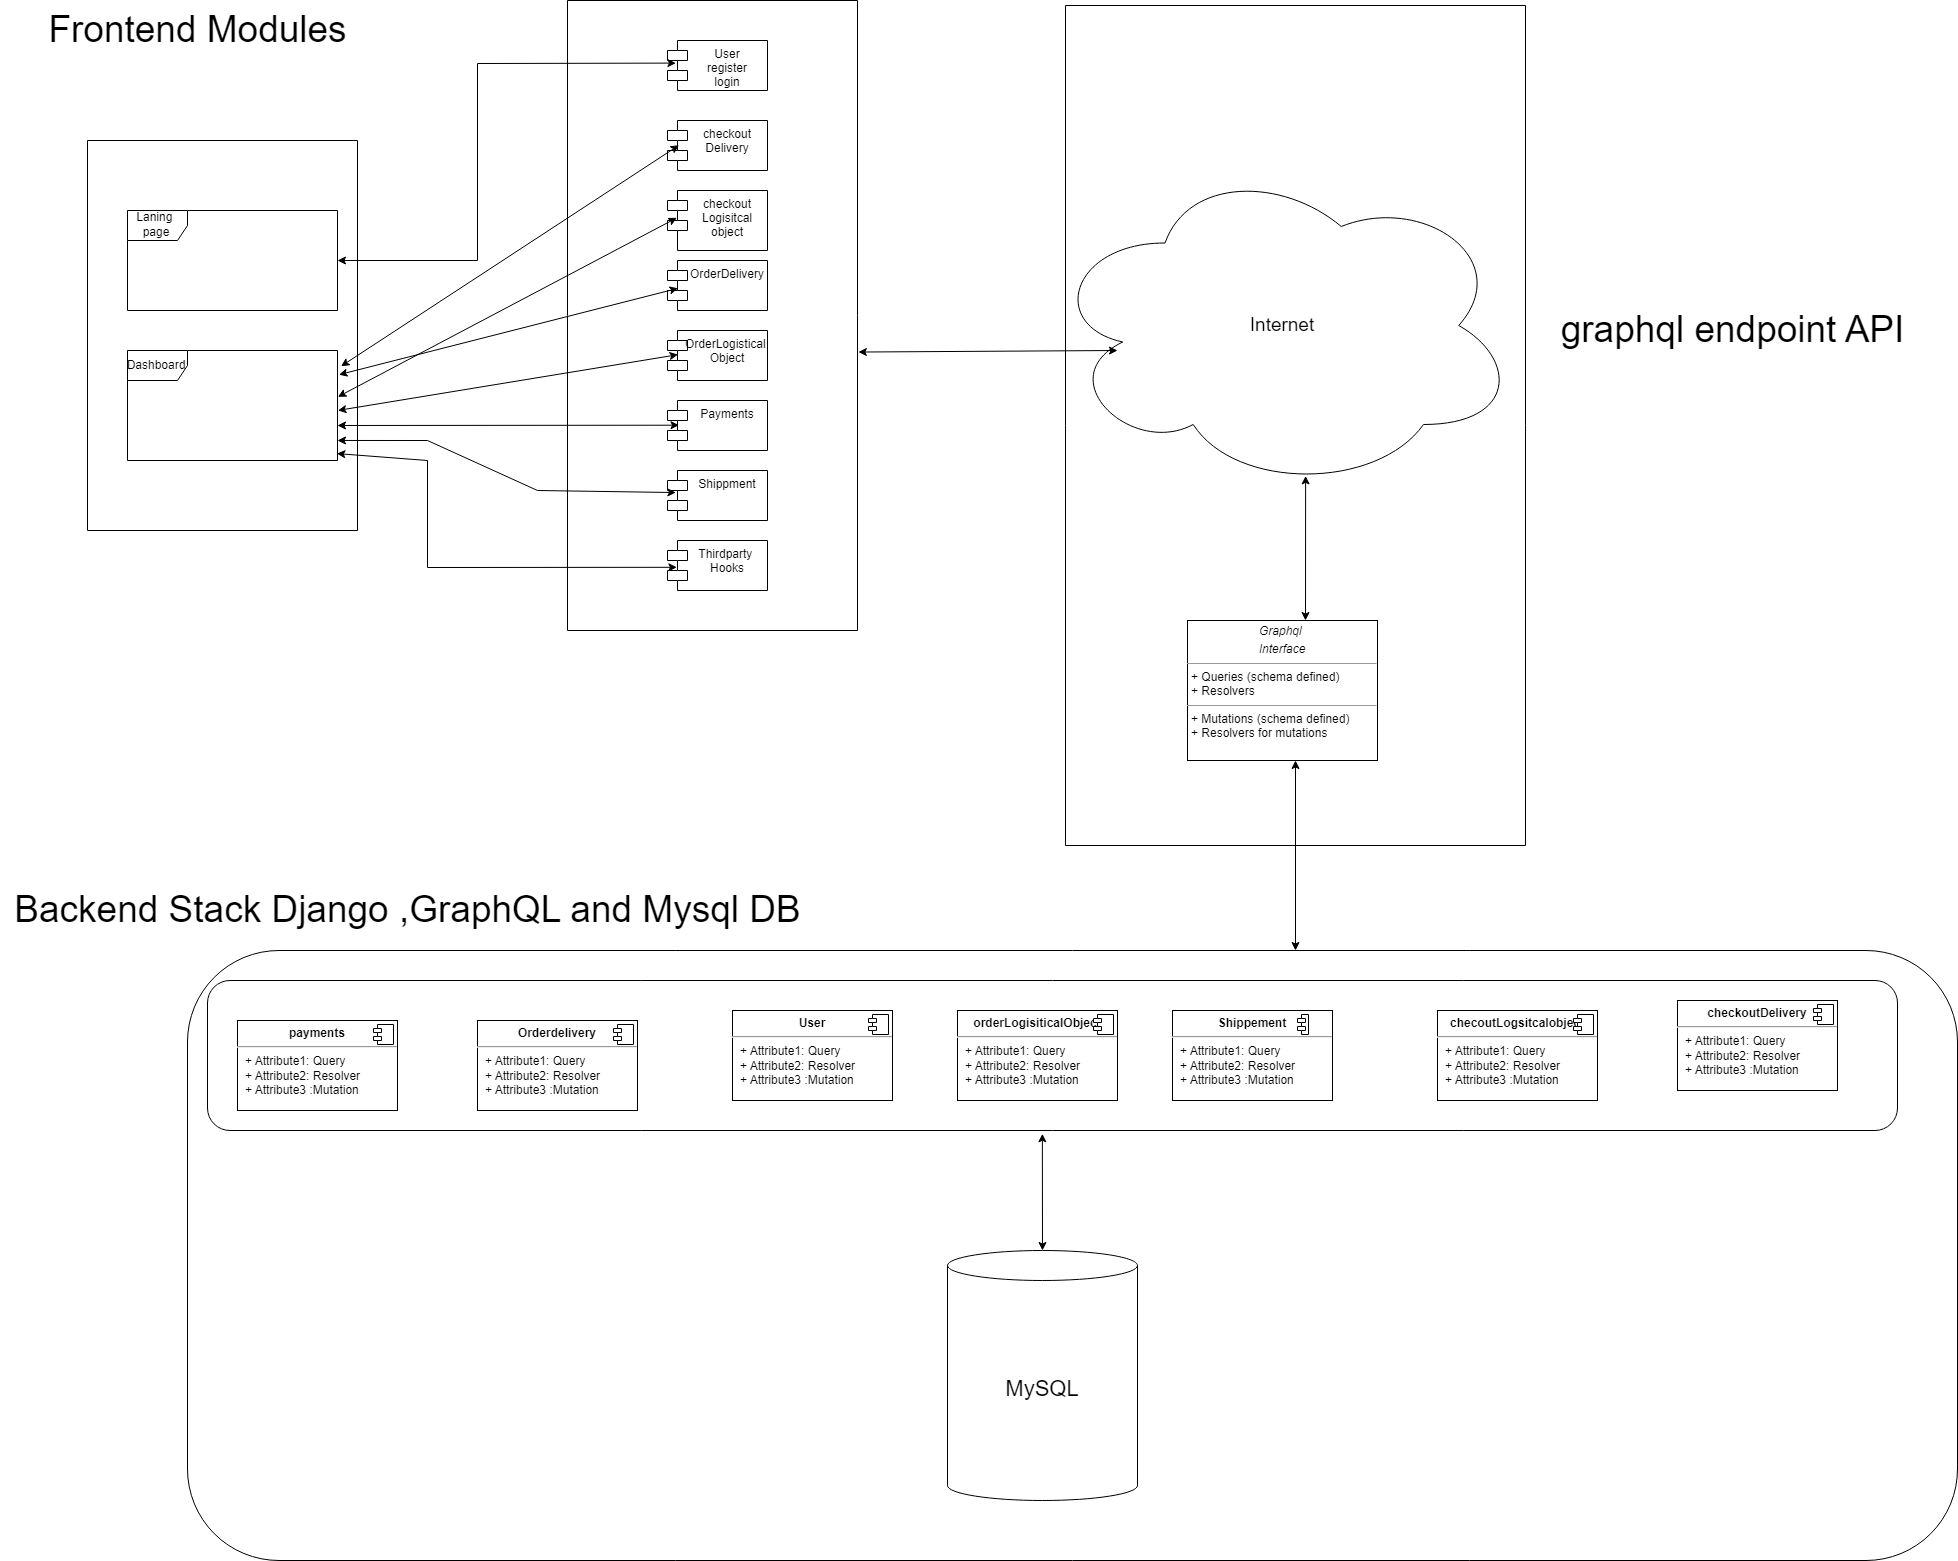

The diagram above was exported from draw.io. Its source (the exported page's mxGraphModel, read from the mxfile embedded in the PNG):
<mxGraphModel dx="4747" dy="3546" grid="1" gridSize="10" guides="1" tooltips="1" connect="1" arrows="1" fold="1" page="1" pageScale="1.5" pageWidth="850" pageHeight="1100" math="0" shadow="0">
  <root>
    <mxCell id="0" />
    <mxCell id="1" parent="0" />
    <mxCell id="pR3nVmYRJqBq1gAy_Sbd-1" value="OrderDelivery" style="shape=module;align=left;spacingLeft=20;align=center;verticalAlign=top;" parent="1" vertex="1">
      <mxGeometry x="-275" y="-530" width="100" height="50" as="geometry" />
    </mxCell>
    <mxCell id="pR3nVmYRJqBq1gAy_Sbd-3" value="" style="rounded=0;whiteSpace=wrap;html=1;fillColor=none;rotation=90;align=center;" parent="1" vertex="1">
      <mxGeometry x="-915" y="-590" width="390" height="270" as="geometry" />
    </mxCell>
    <mxCell id="pR3nVmYRJqBq1gAy_Sbd-5" value="OrderLogistical &#10;Object" style="shape=module;align=left;spacingLeft=20;align=center;verticalAlign=top;" parent="1" vertex="1">
      <mxGeometry x="-275" y="-460" width="100" height="50" as="geometry" />
    </mxCell>
    <mxCell id="pR3nVmYRJqBq1gAy_Sbd-6" value="Payments&#10;" style="shape=module;align=left;spacingLeft=20;align=center;verticalAlign=top;" parent="1" vertex="1">
      <mxGeometry x="-275" y="-390" width="100" height="50" as="geometry" />
    </mxCell>
    <mxCell id="pR3nVmYRJqBq1gAy_Sbd-7" value="Shippment&#10;" style="shape=module;align=left;spacingLeft=20;align=center;verticalAlign=top;" parent="1" vertex="1">
      <mxGeometry x="-275" y="-320" width="100" height="50" as="geometry" />
    </mxCell>
    <mxCell id="pR3nVmYRJqBq1gAy_Sbd-8" value="Thirdparty &#10;Hooks" style="shape=module;align=left;spacingLeft=20;align=center;verticalAlign=top;" parent="1" vertex="1">
      <mxGeometry x="-275" y="-250" width="100" height="50" as="geometry" />
    </mxCell>
    <mxCell id="pR3nVmYRJqBq1gAy_Sbd-9" value="&lt;font style=&quot;font-size: 22px;&quot;&gt;MySQL&lt;/font&gt;" style="shape=cylinder3;whiteSpace=wrap;html=1;boundedLbl=1;backgroundOutline=1;size=15;fillColor=default;" parent="1" vertex="1">
      <mxGeometry x="5" y="460" width="190" height="250" as="geometry" />
    </mxCell>
    <mxCell id="pR3nVmYRJqBq1gAy_Sbd-10" value="&lt;p style=&quot;margin:0px;margin-top:6px;text-align:center;&quot;&gt;&lt;b&gt;Orderdelivery&lt;/b&gt;&lt;/p&gt;&lt;hr&gt;&lt;p style=&quot;margin:0px;margin-left:8px;&quot;&gt;+ Attribute1: Query&lt;br&gt;+ Attribute2: Resolver&lt;/p&gt;&lt;p style=&quot;margin:0px;margin-left:8px;&quot;&gt;+ Attribute3 :Mutation&lt;/p&gt;&lt;p style=&quot;margin:0px;margin-left:8px;&quot;&gt;&lt;br&gt;&lt;/p&gt;" style="align=left;overflow=fill;html=1;dropTarget=0;fillColor=default;" parent="1" vertex="1">
      <mxGeometry x="-465" y="230" width="160" height="90" as="geometry" />
    </mxCell>
    <mxCell id="pR3nVmYRJqBq1gAy_Sbd-11" value="" style="shape=component;jettyWidth=8;jettyHeight=4;fillColor=default;" parent="pR3nVmYRJqBq1gAy_Sbd-10" vertex="1">
      <mxGeometry x="1" width="20" height="20" relative="1" as="geometry">
        <mxPoint x="-24" y="4" as="offset" />
      </mxGeometry>
    </mxCell>
    <mxCell id="pR3nVmYRJqBq1gAy_Sbd-12" value="&lt;p style=&quot;margin:0px;margin-top:4px;text-align:center;&quot;&gt;&lt;i&gt;Graphql&amp;nbsp;&lt;/i&gt;&lt;/p&gt;&lt;p style=&quot;margin:0px;margin-top:4px;text-align:center;&quot;&gt;&lt;i&gt;Interface&lt;/i&gt;&lt;/p&gt;&lt;hr size=&quot;1&quot;&gt;&lt;p style=&quot;margin:0px;margin-left:4px;&quot;&gt;+ Queries (schema defined)&lt;br&gt;+ Resolvers&lt;/p&gt;&lt;hr size=&quot;1&quot;&gt;&lt;p style=&quot;margin:0px;margin-left:4px;&quot;&gt;+ Mutations (schema defined)&lt;br&gt;+ Resolvers for mutations&lt;/p&gt;" style="verticalAlign=top;align=left;overflow=fill;fontSize=12;fontFamily=Helvetica;html=1;fillColor=default;" parent="1" vertex="1">
      <mxGeometry x="245" y="-170" width="190" height="140" as="geometry" />
    </mxCell>
    <mxCell id="pR3nVmYRJqBq1gAy_Sbd-15" value="&lt;p style=&quot;margin:0px;margin-top:6px;text-align:center;&quot;&gt;&lt;b&gt;User&lt;/b&gt;&lt;/p&gt;&lt;hr&gt;&lt;p style=&quot;margin:0px;margin-left:8px;&quot;&gt;+ Attribute1: Query&lt;br&gt;+ Attribute2: Resolver&lt;/p&gt;&lt;p style=&quot;margin:0px;margin-left:8px;&quot;&gt;+ Attribute3 :Mutation&lt;/p&gt;&lt;p style=&quot;margin:0px;margin-left:8px;&quot;&gt;&lt;br&gt;&lt;/p&gt;" style="align=left;overflow=fill;html=1;dropTarget=0;fillColor=default;" parent="1" vertex="1">
      <mxGeometry x="-210" y="220" width="160" height="90" as="geometry" />
    </mxCell>
    <mxCell id="pR3nVmYRJqBq1gAy_Sbd-16" value="" style="shape=component;jettyWidth=8;jettyHeight=4;fillColor=default;" parent="pR3nVmYRJqBq1gAy_Sbd-15" vertex="1">
      <mxGeometry x="1" width="20" height="20" relative="1" as="geometry">
        <mxPoint x="-24" y="4" as="offset" />
      </mxGeometry>
    </mxCell>
    <mxCell id="pR3nVmYRJqBq1gAy_Sbd-17" value="&lt;p style=&quot;margin:0px;margin-top:6px;text-align:center;&quot;&gt;&lt;b&gt;orderLogisiticalObject&lt;/b&gt;&lt;/p&gt;&lt;hr&gt;&lt;p style=&quot;margin:0px;margin-left:8px;&quot;&gt;+ Attribute1: Query&lt;br&gt;+ Attribute2: Resolver&lt;/p&gt;&lt;p style=&quot;margin:0px;margin-left:8px;&quot;&gt;+ Attribute3 :Mutation&lt;/p&gt;&lt;p style=&quot;margin:0px;margin-left:8px;&quot;&gt;&lt;br&gt;&lt;/p&gt;" style="align=left;overflow=fill;html=1;dropTarget=0;fillColor=default;" parent="1" vertex="1">
      <mxGeometry x="15" y="220" width="160" height="90" as="geometry" />
    </mxCell>
    <mxCell id="pR3nVmYRJqBq1gAy_Sbd-18" value="" style="shape=component;jettyWidth=8;jettyHeight=4;fillColor=default;" parent="pR3nVmYRJqBq1gAy_Sbd-17" vertex="1">
      <mxGeometry x="1" width="20" height="20" relative="1" as="geometry">
        <mxPoint x="-24" y="4" as="offset" />
      </mxGeometry>
    </mxCell>
    <mxCell id="pR3nVmYRJqBq1gAy_Sbd-19" value="&lt;p style=&quot;margin:0px;margin-top:6px;text-align:center;&quot;&gt;&lt;b&gt;checkoutDelivery&lt;/b&gt;&lt;/p&gt;&lt;hr&gt;&lt;p style=&quot;margin:0px;margin-left:8px;&quot;&gt;+ Attribute1: Query&lt;br&gt;+ Attribute2: Resolver&lt;/p&gt;&lt;p style=&quot;margin:0px;margin-left:8px;&quot;&gt;+ Attribute3 :Mutation&lt;/p&gt;&lt;p style=&quot;margin:0px;margin-left:8px;&quot;&gt;&lt;br&gt;&lt;/p&gt;" style="align=left;overflow=fill;html=1;dropTarget=0;fillColor=default;" parent="1" vertex="1">
      <mxGeometry x="735" y="210" width="160" height="90" as="geometry" />
    </mxCell>
    <mxCell id="pR3nVmYRJqBq1gAy_Sbd-20" value="" style="shape=component;jettyWidth=8;jettyHeight=4;fillColor=default;" parent="pR3nVmYRJqBq1gAy_Sbd-19" vertex="1">
      <mxGeometry x="1" width="20" height="20" relative="1" as="geometry">
        <mxPoint x="-24" y="4" as="offset" />
      </mxGeometry>
    </mxCell>
    <mxCell id="pR3nVmYRJqBq1gAy_Sbd-21" value="&lt;p style=&quot;margin:0px;margin-top:6px;text-align:center;&quot;&gt;&lt;b&gt;checoutLogsitcalobject&lt;/b&gt;&lt;/p&gt;&lt;hr&gt;&lt;p style=&quot;margin:0px;margin-left:8px;&quot;&gt;+ Attribute1: Query&lt;br&gt;+ Attribute2: Resolver&lt;/p&gt;&lt;p style=&quot;margin:0px;margin-left:8px;&quot;&gt;+ Attribute3 :Mutation&lt;/p&gt;&lt;p style=&quot;margin:0px;margin-left:8px;&quot;&gt;&lt;br&gt;&lt;/p&gt;" style="align=left;overflow=fill;html=1;dropTarget=0;fillColor=default;" parent="1" vertex="1">
      <mxGeometry x="495" y="220" width="160" height="90" as="geometry" />
    </mxCell>
    <mxCell id="pR3nVmYRJqBq1gAy_Sbd-22" value="" style="shape=component;jettyWidth=8;jettyHeight=4;fillColor=default;" parent="pR3nVmYRJqBq1gAy_Sbd-21" vertex="1">
      <mxGeometry x="1" width="20" height="20" relative="1" as="geometry">
        <mxPoint x="-24" y="4" as="offset" />
      </mxGeometry>
    </mxCell>
    <mxCell id="pR3nVmYRJqBq1gAy_Sbd-23" value="&lt;p style=&quot;margin:0px;margin-top:6px;text-align:center;&quot;&gt;&lt;b&gt;Shippement&lt;/b&gt;&lt;/p&gt;&lt;hr&gt;&lt;p style=&quot;margin:0px;margin-left:8px;&quot;&gt;+ Attribute1: Query&lt;br&gt;+ Attribute2: Resolver&lt;/p&gt;&lt;p style=&quot;margin:0px;margin-left:8px;&quot;&gt;+ Attribute3 :Mutation&lt;/p&gt;&lt;p style=&quot;margin:0px;margin-left:8px;&quot;&gt;&lt;br&gt;&lt;/p&gt;" style="align=left;overflow=fill;html=1;dropTarget=0;fillColor=default;" parent="1" vertex="1">
      <mxGeometry x="230" y="220" width="160" height="90" as="geometry" />
    </mxCell>
    <mxCell id="pR3nVmYRJqBq1gAy_Sbd-24" value="" style="shape=component;jettyWidth=8;jettyHeight=4;fillColor=default;" parent="pR3nVmYRJqBq1gAy_Sbd-23" vertex="1">
      <mxGeometry x="1" width="11" height="20" relative="1" as="geometry">
        <mxPoint x="-35" y="4" as="offset" />
      </mxGeometry>
    </mxCell>
    <mxCell id="pR3nVmYRJqBq1gAy_Sbd-25" value="&lt;p style=&quot;margin:0px;margin-top:6px;text-align:center;&quot;&gt;&lt;b&gt;payments&lt;/b&gt;&lt;/p&gt;&lt;hr&gt;&lt;p style=&quot;margin:0px;margin-left:8px;&quot;&gt;+ Attribute1: Query&lt;br&gt;+ Attribute2: Resolver&lt;/p&gt;&lt;p style=&quot;margin:0px;margin-left:8px;&quot;&gt;+ Attribute3 :Mutation&lt;/p&gt;&lt;p style=&quot;margin:0px;margin-left:8px;&quot;&gt;&lt;br&gt;&lt;/p&gt;" style="align=left;overflow=fill;html=1;dropTarget=0;fillColor=default;" parent="1" vertex="1">
      <mxGeometry x="-705" y="230" width="160" height="90" as="geometry" />
    </mxCell>
    <mxCell id="pR3nVmYRJqBq1gAy_Sbd-26" value="" style="shape=component;jettyWidth=8;jettyHeight=4;fillColor=default;" parent="pR3nVmYRJqBq1gAy_Sbd-25" vertex="1">
      <mxGeometry x="1" width="20" height="20" relative="1" as="geometry">
        <mxPoint x="-24" y="4" as="offset" />
      </mxGeometry>
    </mxCell>
    <mxCell id="pR3nVmYRJqBq1gAy_Sbd-27" value="checkout&#10;Delivery" style="shape=module;align=left;spacingLeft=20;align=center;verticalAlign=top;" parent="1" vertex="1">
      <mxGeometry x="-275" y="-670" width="100" height="50" as="geometry" />
    </mxCell>
    <mxCell id="pR3nVmYRJqBq1gAy_Sbd-28" value="checkout&#10;Logisitcal&#10;object" style="shape=module;align=left;spacingLeft=20;align=center;verticalAlign=top;" parent="1" vertex="1">
      <mxGeometry x="-275" y="-600" width="100" height="60" as="geometry" />
    </mxCell>
    <mxCell id="pR3nVmYRJqBq1gAy_Sbd-29" value="Laning&amp;nbsp;&lt;br&gt;page" style="shape=umlFrame;whiteSpace=wrap;html=1;fillColor=default;" parent="1" vertex="1">
      <mxGeometry x="-815" y="-580" width="210" height="100" as="geometry" />
    </mxCell>
    <mxCell id="pR3nVmYRJqBq1gAy_Sbd-30" value="Dashboard" style="shape=umlFrame;whiteSpace=wrap;html=1;fillColor=default;" parent="1" vertex="1">
      <mxGeometry x="-815" y="-440" width="210" height="110" as="geometry" />
    </mxCell>
    <mxCell id="pR3nVmYRJqBq1gAy_Sbd-31" value="User&#10;register&#10;login" style="shape=module;align=left;spacingLeft=20;align=center;verticalAlign=top;" parent="1" vertex="1">
      <mxGeometry x="-275" y="-750" width="100" height="50" as="geometry" />
    </mxCell>
    <mxCell id="pR3nVmYRJqBq1gAy_Sbd-32" value="&lt;font style=&quot;&quot;&gt;&lt;font style=&quot;font-size: 19px;&quot;&gt;Internet&lt;/font&gt;&lt;br&gt;&lt;/font&gt;" style="ellipse;shape=cloud;whiteSpace=wrap;html=1;fillColor=default;" parent="1" vertex="1">
      <mxGeometry x="105" y="-630" width="470" height="330" as="geometry" />
    </mxCell>
    <mxCell id="pR3nVmYRJqBq1gAy_Sbd-35" value="" style="endArrow=classic;startArrow=classic;html=1;rounded=0;fontSize=22;entryX=0.084;entryY=0.452;entryDx=0;entryDy=0;entryPerimeter=0;" parent="1" target="pR3nVmYRJqBq1gAy_Sbd-31" edge="1">
      <mxGeometry width="50" height="50" relative="1" as="geometry">
        <mxPoint x="-605" y="-530" as="sourcePoint" />
        <mxPoint x="-555" y="-580" as="targetPoint" />
        <Array as="points">
          <mxPoint x="-465" y="-530" />
          <mxPoint x="-465" y="-727" />
        </Array>
      </mxGeometry>
    </mxCell>
    <mxCell id="pR3nVmYRJqBq1gAy_Sbd-36" value="" style="endArrow=classic;startArrow=classic;html=1;rounded=0;fontSize=22;exitX=0.997;exitY=0.937;exitDx=0;exitDy=0;exitPerimeter=0;entryX=0.094;entryY=0.536;entryDx=0;entryDy=0;entryPerimeter=0;" parent="1" source="pR3nVmYRJqBq1gAy_Sbd-30" target="pR3nVmYRJqBq1gAy_Sbd-8" edge="1">
      <mxGeometry width="50" height="50" relative="1" as="geometry">
        <mxPoint x="-435" y="-330" as="sourcePoint" />
        <mxPoint x="-385" y="-390" as="targetPoint" />
        <Array as="points">
          <mxPoint x="-515" y="-330" />
          <mxPoint x="-515" y="-223" />
        </Array>
      </mxGeometry>
    </mxCell>
    <mxCell id="pR3nVmYRJqBq1gAy_Sbd-37" value="" style="endArrow=classic;startArrow=classic;html=1;rounded=0;fontSize=22;exitX=1;exitY=0.818;exitDx=0;exitDy=0;exitPerimeter=0;entryX=0.084;entryY=0.441;entryDx=0;entryDy=0;entryPerimeter=0;" parent="1" source="pR3nVmYRJqBq1gAy_Sbd-30" target="pR3nVmYRJqBq1gAy_Sbd-7" edge="1">
      <mxGeometry width="50" height="50" relative="1" as="geometry">
        <mxPoint x="-435" y="-340" as="sourcePoint" />
        <mxPoint x="-385" y="-390" as="targetPoint" />
        <Array as="points">
          <mxPoint x="-515" y="-350" />
          <mxPoint x="-405" y="-300" />
        </Array>
      </mxGeometry>
    </mxCell>
    <mxCell id="pR3nVmYRJqBq1gAy_Sbd-38" value="" style="endArrow=classic;startArrow=classic;html=1;rounded=0;fontSize=22;entryX=0.115;entryY=0.494;entryDx=0;entryDy=0;entryPerimeter=0;" parent="1" target="pR3nVmYRJqBq1gAy_Sbd-6" edge="1">
      <mxGeometry width="50" height="50" relative="1" as="geometry">
        <mxPoint x="-605" y="-365" as="sourcePoint" />
        <mxPoint x="-385" y="-390" as="targetPoint" />
      </mxGeometry>
    </mxCell>
    <mxCell id="pR3nVmYRJqBq1gAy_Sbd-39" value="" style="endArrow=classic;startArrow=classic;html=1;rounded=0;fontSize=22;entryX=0.105;entryY=0.483;entryDx=0;entryDy=0;entryPerimeter=0;exitX=1.002;exitY=0.545;exitDx=0;exitDy=0;exitPerimeter=0;" parent="1" source="pR3nVmYRJqBq1gAy_Sbd-30" target="pR3nVmYRJqBq1gAy_Sbd-5" edge="1">
      <mxGeometry width="50" height="50" relative="1" as="geometry">
        <mxPoint x="-435" y="-400" as="sourcePoint" />
        <mxPoint x="-385" y="-450" as="targetPoint" />
      </mxGeometry>
    </mxCell>
    <mxCell id="pR3nVmYRJqBq1gAy_Sbd-40" value="" style="endArrow=classic;startArrow=classic;html=1;rounded=0;fontSize=22;exitX=1.007;exitY=0.22;exitDx=0;exitDy=0;exitPerimeter=0;entryX=0.105;entryY=0.557;entryDx=0;entryDy=0;entryPerimeter=0;" parent="1" source="pR3nVmYRJqBq1gAy_Sbd-30" target="pR3nVmYRJqBq1gAy_Sbd-1" edge="1">
      <mxGeometry width="50" height="50" relative="1" as="geometry">
        <mxPoint x="-435" y="-400" as="sourcePoint" />
        <mxPoint x="-385" y="-450" as="targetPoint" />
      </mxGeometry>
    </mxCell>
    <mxCell id="pR3nVmYRJqBq1gAy_Sbd-41" value="" style="endArrow=classic;startArrow=classic;html=1;rounded=0;fontSize=22;entryX=0.094;entryY=0.455;entryDx=0;entryDy=0;entryPerimeter=0;exitX=1.002;exitY=0.421;exitDx=0;exitDy=0;exitPerimeter=0;" parent="1" source="pR3nVmYRJqBq1gAy_Sbd-30" target="pR3nVmYRJqBq1gAy_Sbd-28" edge="1">
      <mxGeometry width="50" height="50" relative="1" as="geometry">
        <mxPoint x="-435" y="-400" as="sourcePoint" />
        <mxPoint x="-385" y="-450" as="targetPoint" />
      </mxGeometry>
    </mxCell>
    <mxCell id="pR3nVmYRJqBq1gAy_Sbd-42" value="" style="endArrow=classic;startArrow=classic;html=1;rounded=0;fontSize=22;exitX=1.017;exitY=0.143;exitDx=0;exitDy=0;exitPerimeter=0;entryX=0.115;entryY=0.494;entryDx=0;entryDy=0;entryPerimeter=0;" parent="1" source="pR3nVmYRJqBq1gAy_Sbd-30" target="pR3nVmYRJqBq1gAy_Sbd-27" edge="1">
      <mxGeometry width="50" height="50" relative="1" as="geometry">
        <mxPoint x="-435" y="-610" as="sourcePoint" />
        <mxPoint x="-385" y="-660" as="targetPoint" />
      </mxGeometry>
    </mxCell>
    <mxCell id="pR3nVmYRJqBq1gAy_Sbd-43" value="" style="rounded=0;whiteSpace=wrap;html=1;fontSize=22;fillColor=none;rotation=90;" parent="1" vertex="1">
      <mxGeometry x="-545" y="-620" width="630" height="290" as="geometry" />
    </mxCell>
    <mxCell id="pR3nVmYRJqBq1gAy_Sbd-44" value="" style="rounded=0;whiteSpace=wrap;html=1;fontSize=22;fillColor=none;rotation=90;" parent="1" vertex="1">
      <mxGeometry x="-67" y="-595" width="840" height="460" as="geometry" />
    </mxCell>
    <mxCell id="pR3nVmYRJqBq1gAy_Sbd-45" value="" style="endArrow=classic;startArrow=classic;html=1;rounded=0;fontSize=22;exitX=0.558;exitY=-0.003;exitDx=0;exitDy=0;exitPerimeter=0;" parent="1" source="pR3nVmYRJqBq1gAy_Sbd-43" edge="1">
      <mxGeometry width="50" height="50" relative="1" as="geometry">
        <mxPoint x="-125" y="-340" as="sourcePoint" />
        <mxPoint x="175" y="-440" as="targetPoint" />
      </mxGeometry>
    </mxCell>
    <mxCell id="pR3nVmYRJqBq1gAy_Sbd-46" value="" style="endArrow=classic;startArrow=classic;html=1;rounded=0;fontSize=22;entryX=0.56;entryY=0.478;entryDx=0;entryDy=0;entryPerimeter=0;" parent="1" target="pR3nVmYRJqBq1gAy_Sbd-44" edge="1">
      <mxGeometry width="50" height="50" relative="1" as="geometry">
        <mxPoint x="363" y="-170" as="sourcePoint" />
        <mxPoint x="355" y="-260" as="targetPoint" />
      </mxGeometry>
    </mxCell>
    <mxCell id="pR3nVmYRJqBq1gAy_Sbd-47" value="" style="endArrow=classic;startArrow=classic;html=1;rounded=0;fontSize=22;" parent="1" edge="1">
      <mxGeometry width="50" height="50" relative="1" as="geometry">
        <mxPoint x="353" y="160" as="sourcePoint" />
        <mxPoint x="353" y="-30" as="targetPoint" />
      </mxGeometry>
    </mxCell>
    <mxCell id="pR3nVmYRJqBq1gAy_Sbd-48" value="" style="rounded=1;whiteSpace=wrap;html=1;fontSize=22;fillColor=none;" parent="1" vertex="1">
      <mxGeometry x="-755" y="160" width="1770" height="610" as="geometry" />
    </mxCell>
    <mxCell id="pR3nVmYRJqBq1gAy_Sbd-49" value="" style="endArrow=classic;startArrow=classic;html=1;rounded=0;fontSize=22;exitX=0.5;exitY=0;exitDx=0;exitDy=0;exitPerimeter=0;entryX=0.494;entryY=1.022;entryDx=0;entryDy=0;entryPerimeter=0;" parent="1" source="pR3nVmYRJqBq1gAy_Sbd-9" target="pR3nVmYRJqBq1gAy_Sbd-50" edge="1">
      <mxGeometry width="50" height="50" relative="1" as="geometry">
        <mxPoint x="55" y="430" as="sourcePoint" />
        <mxPoint x="105" y="380" as="targetPoint" />
      </mxGeometry>
    </mxCell>
    <mxCell id="pR3nVmYRJqBq1gAy_Sbd-50" value="" style="rounded=1;whiteSpace=wrap;html=1;fontSize=22;fillColor=none;" parent="1" vertex="1">
      <mxGeometry x="-735" y="190" width="1690" height="150" as="geometry" />
    </mxCell>
    <mxCell id="pR3nVmYRJqBq1gAy_Sbd-51" value="&lt;font style=&quot;font-size: 37px;&quot;&gt;Backend Stack Django ,GraphQL and Mysql DB&lt;/font&gt;" style="text;html=1;align=center;verticalAlign=middle;resizable=0;points=[];autosize=1;strokeColor=none;fillColor=none;fontSize=22;strokeWidth=5;" parent="1" vertex="1">
      <mxGeometry x="-940" y="90" width="810" height="60" as="geometry" />
    </mxCell>
    <mxCell id="pR3nVmYRJqBq1gAy_Sbd-52" value="graphql endpoint API" style="text;html=1;align=center;verticalAlign=middle;resizable=0;points=[];autosize=1;strokeColor=none;fillColor=none;fontSize=37;" parent="1" vertex="1">
      <mxGeometry x="605" y="-490" width="370" height="60" as="geometry" />
    </mxCell>
    <mxCell id="pR3nVmYRJqBq1gAy_Sbd-53" value="Frontend Modules&lt;br&gt;" style="text;html=1;align=center;verticalAlign=middle;resizable=0;points=[];autosize=1;strokeColor=none;fillColor=none;fontSize=37;" parent="1" vertex="1">
      <mxGeometry x="-905" y="-790" width="320" height="60" as="geometry" />
    </mxCell>
  </root>
</mxGraphModel>